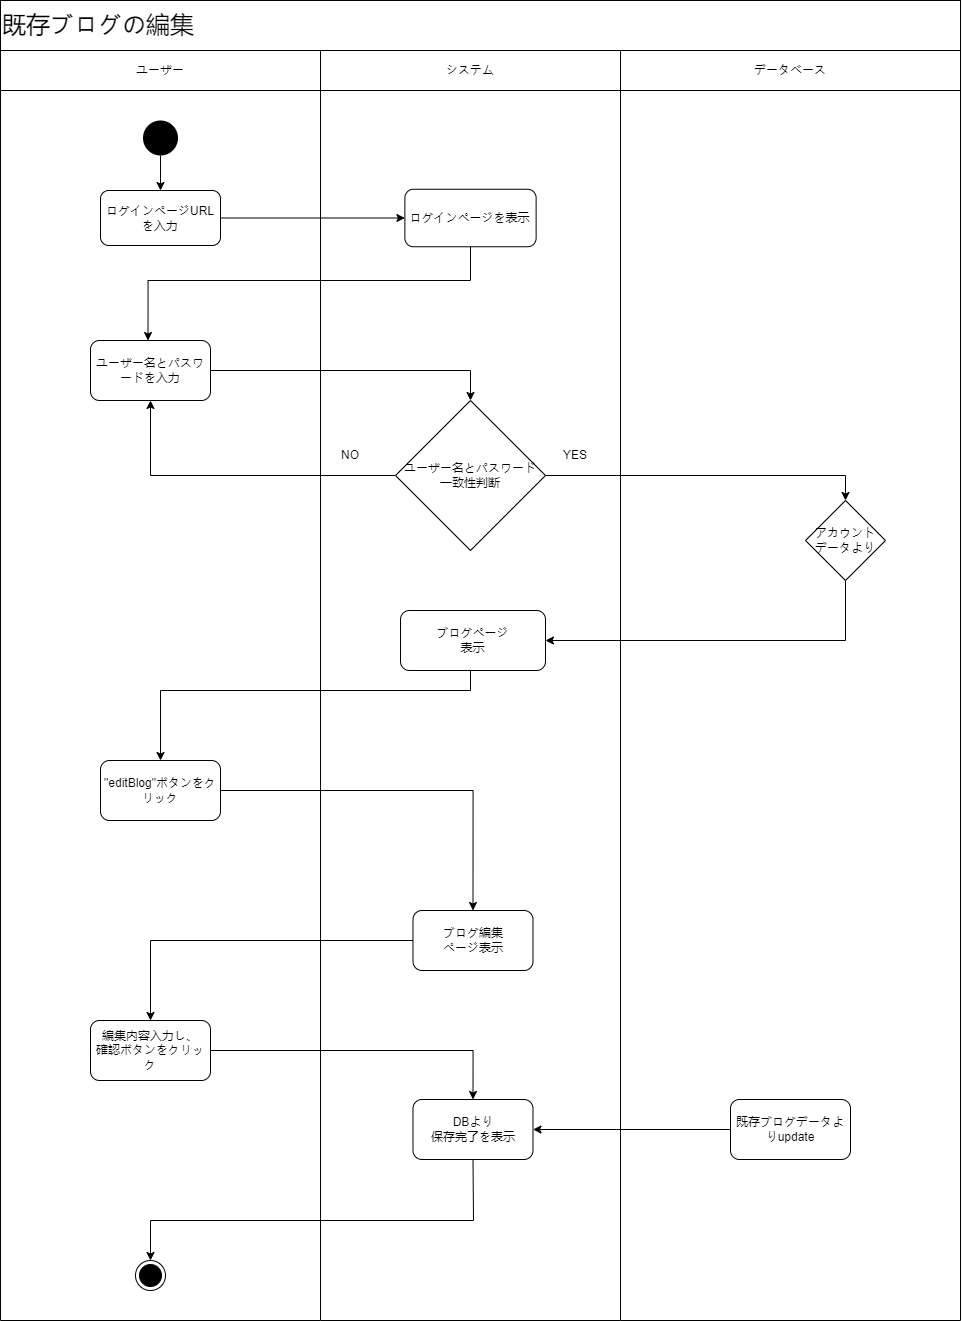

The diagram above was exported from draw.io. Its source (the exported page's mxGraphModel, read from the mxfile embedded in the PNG):
<mxGraphModel dx="1483" dy="816" grid="1" gridSize="10" guides="1" tooltips="1" connect="1" arrows="1" fold="1" page="1" pageScale="1" pageWidth="827" pageHeight="1169" math="0" shadow="0">
  <root>
    <mxCell id="0" />
    <mxCell id="1" parent="0" />
    <mxCell id="qt6n4AlNY61QMDM9xAm_-1" value="" style="rounded=0;whiteSpace=wrap;html=1;direction=south;" vertex="1" parent="1">
      <mxGeometry x="670" y="160" width="300" height="1230" as="geometry" />
    </mxCell>
    <mxCell id="qt6n4AlNY61QMDM9xAm_-2" value="" style="rounded=0;whiteSpace=wrap;html=1;direction=south;" vertex="1" parent="1">
      <mxGeometry x="350" y="160" width="320" height="1230" as="geometry" />
    </mxCell>
    <mxCell id="qt6n4AlNY61QMDM9xAm_-3" value="" style="rounded=0;whiteSpace=wrap;html=1;direction=south;" vertex="1" parent="1">
      <mxGeometry x="970" y="160" width="340" height="1230" as="geometry" />
    </mxCell>
    <mxCell id="qt6n4AlNY61QMDM9xAm_-4" value="ユーザー" style="rounded=0;whiteSpace=wrap;html=1;direction=south;" vertex="1" parent="1">
      <mxGeometry x="350" y="120" width="320" height="40" as="geometry" />
    </mxCell>
    <mxCell id="qt6n4AlNY61QMDM9xAm_-5" value="システム" style="rounded=0;whiteSpace=wrap;html=1;" vertex="1" parent="1">
      <mxGeometry x="670" y="120" width="300" height="40" as="geometry" />
    </mxCell>
    <mxCell id="qt6n4AlNY61QMDM9xAm_-6" value="データベース" style="rounded=0;whiteSpace=wrap;html=1;" vertex="1" parent="1">
      <mxGeometry x="970" y="120" width="340" height="40" as="geometry" />
    </mxCell>
    <mxCell id="qt6n4AlNY61QMDM9xAm_-7" value="" style="edgeStyle=orthogonalEdgeStyle;rounded=0;orthogonalLoop=1;jettySize=auto;html=1;" edge="1" parent="1" source="qt6n4AlNY61QMDM9xAm_-8" target="qt6n4AlNY61QMDM9xAm_-10">
      <mxGeometry relative="1" as="geometry" />
    </mxCell>
    <mxCell id="qt6n4AlNY61QMDM9xAm_-8" value="" style="ellipse;fillColor=#000000;strokeColor=none;" vertex="1" parent="1">
      <mxGeometry x="492.5" y="190" width="35" height="35" as="geometry" />
    </mxCell>
    <mxCell id="qt6n4AlNY61QMDM9xAm_-9" style="edgeStyle=orthogonalEdgeStyle;rounded=0;orthogonalLoop=1;jettySize=auto;html=1;entryX=0;entryY=0.5;entryDx=0;entryDy=0;" edge="1" parent="1" source="qt6n4AlNY61QMDM9xAm_-10" target="qt6n4AlNY61QMDM9xAm_-13">
      <mxGeometry relative="1" as="geometry" />
    </mxCell>
    <mxCell id="qt6n4AlNY61QMDM9xAm_-10" value="ログインページURLを入力" style="rounded=1;whiteSpace=wrap;html=1;" vertex="1" parent="1">
      <mxGeometry x="450" y="260" width="120" height="55" as="geometry" />
    </mxCell>
    <mxCell id="qt6n4AlNY61QMDM9xAm_-11" style="edgeStyle=orthogonalEdgeStyle;rounded=0;orthogonalLoop=1;jettySize=auto;html=1;entryX=0.5;entryY=0;entryDx=0;entryDy=0;exitX=0.5;exitY=1;exitDx=0;exitDy=0;" edge="1" parent="1" source="qt6n4AlNY61QMDM9xAm_-13">
      <mxGeometry relative="1" as="geometry">
        <Array as="points">
          <mxPoint x="820" y="350" />
          <mxPoint x="498" y="350" />
        </Array>
        <mxPoint x="497.5" y="410" as="targetPoint" />
      </mxGeometry>
    </mxCell>
    <mxCell id="qt6n4AlNY61QMDM9xAm_-12" value="ユーザー名とパスワードを入力" style="rounded=1;whiteSpace=wrap;html=1;" vertex="1" parent="1">
      <mxGeometry x="440" y="410" width="120" height="60" as="geometry" />
    </mxCell>
    <mxCell id="qt6n4AlNY61QMDM9xAm_-13" value="ログインページを表示" style="rounded=1;whiteSpace=wrap;html=1;" vertex="1" parent="1">
      <mxGeometry x="754.38" y="258.75" width="131.25" height="57.5" as="geometry" />
    </mxCell>
    <mxCell id="qt6n4AlNY61QMDM9xAm_-14" style="edgeStyle=orthogonalEdgeStyle;rounded=0;orthogonalLoop=1;jettySize=auto;html=1;entryX=0.5;entryY=0;entryDx=0;entryDy=0;exitX=1;exitY=0.5;exitDx=0;exitDy=0;" edge="1" parent="1" source="qt6n4AlNY61QMDM9xAm_-12" target="qt6n4AlNY61QMDM9xAm_-22">
      <mxGeometry relative="1" as="geometry">
        <mxPoint x="625" y="580" as="sourcePoint" />
        <mxPoint x="748.75" y="580" as="targetPoint" />
      </mxGeometry>
    </mxCell>
    <mxCell id="qt6n4AlNY61QMDM9xAm_-15" style="edgeStyle=orthogonalEdgeStyle;rounded=0;orthogonalLoop=1;jettySize=auto;html=1;entryX=0.5;entryY=0;entryDx=0;entryDy=0;exitX=1;exitY=0.5;exitDx=0;exitDy=0;" edge="1" parent="1" source="qt6n4AlNY61QMDM9xAm_-22" target="qt6n4AlNY61QMDM9xAm_-25">
      <mxGeometry relative="1" as="geometry" />
    </mxCell>
    <mxCell id="qt6n4AlNY61QMDM9xAm_-16" style="edgeStyle=orthogonalEdgeStyle;rounded=0;orthogonalLoop=1;jettySize=auto;html=1;entryX=0.5;entryY=0;entryDx=0;entryDy=0;exitX=0.5;exitY=1;exitDx=0;exitDy=0;" edge="1" parent="1" source="qt6n4AlNY61QMDM9xAm_-23" target="qt6n4AlNY61QMDM9xAm_-28">
      <mxGeometry relative="1" as="geometry">
        <mxPoint x="530" y="940" as="targetPoint" />
        <Array as="points">
          <mxPoint x="820" y="760" />
          <mxPoint x="510" y="760" />
        </Array>
        <mxPoint x="840" y="870" as="sourcePoint" />
      </mxGeometry>
    </mxCell>
    <mxCell id="qt6n4AlNY61QMDM9xAm_-17" value="" style="edgeStyle=orthogonalEdgeStyle;rounded=0;orthogonalLoop=1;jettySize=auto;html=1;startArrow=none;exitX=0;exitY=0.5;exitDx=0;exitDy=0;entryX=0;entryY=0.5;entryDx=0;entryDy=0;" edge="1" parent="1">
      <mxGeometry relative="1" as="geometry">
        <mxPoint x="775" y="805" as="targetPoint" />
        <mxPoint x="775" y="805" as="sourcePoint" />
      </mxGeometry>
    </mxCell>
    <mxCell id="qt6n4AlNY61QMDM9xAm_-18" value="NO" style="text;html=1;strokeColor=none;fillColor=none;align=center;verticalAlign=middle;whiteSpace=wrap;rounded=0;" vertex="1" parent="1">
      <mxGeometry x="670" y="510" width="60" height="30" as="geometry" />
    </mxCell>
    <mxCell id="qt6n4AlNY61QMDM9xAm_-19" value="YES" style="text;html=1;strokeColor=none;fillColor=none;align=center;verticalAlign=middle;whiteSpace=wrap;rounded=0;" vertex="1" parent="1">
      <mxGeometry x="895" y="510" width="60" height="30" as="geometry" />
    </mxCell>
    <mxCell id="qt6n4AlNY61QMDM9xAm_-20" value="" style="ellipse;html=1;shape=endState;fillColor=#000000;strokeColor=#000000;" vertex="1" parent="1">
      <mxGeometry x="485" y="1330" width="30" height="30" as="geometry" />
    </mxCell>
    <mxCell id="qt6n4AlNY61QMDM9xAm_-21" value="" style="edgeStyle=orthogonalEdgeStyle;rounded=0;orthogonalLoop=1;jettySize=auto;html=1;entryX=0.5;entryY=1;entryDx=0;entryDy=0;" edge="1" parent="1" source="qt6n4AlNY61QMDM9xAm_-22" target="qt6n4AlNY61QMDM9xAm_-12">
      <mxGeometry relative="1" as="geometry" />
    </mxCell>
    <mxCell id="qt6n4AlNY61QMDM9xAm_-22" value="ユーザー名とパスワード&lt;br&gt;一致性判断" style="rhombus;whiteSpace=wrap;html=1;" vertex="1" parent="1">
      <mxGeometry x="745" y="470" width="150" height="150" as="geometry" />
    </mxCell>
    <mxCell id="qt6n4AlNY61QMDM9xAm_-23" value="ブログページ&lt;br&gt;表示" style="rounded=1;whiteSpace=wrap;html=1;" vertex="1" parent="1">
      <mxGeometry x="750" y="680" width="145" height="60" as="geometry" />
    </mxCell>
    <mxCell id="qt6n4AlNY61QMDM9xAm_-24" style="edgeStyle=orthogonalEdgeStyle;rounded=0;orthogonalLoop=1;jettySize=auto;html=1;entryX=1;entryY=0.5;entryDx=0;entryDy=0;exitX=0.5;exitY=1;exitDx=0;exitDy=0;" edge="1" parent="1" source="qt6n4AlNY61QMDM9xAm_-25" target="qt6n4AlNY61QMDM9xAm_-23">
      <mxGeometry relative="1" as="geometry">
        <mxPoint x="1080" y="715" as="targetPoint" />
      </mxGeometry>
    </mxCell>
    <mxCell id="qt6n4AlNY61QMDM9xAm_-25" value="アカウント&lt;br&gt;データより" style="rhombus;whiteSpace=wrap;html=1;" vertex="1" parent="1">
      <mxGeometry x="1155" y="570" width="80" height="80" as="geometry" />
    </mxCell>
    <mxCell id="qt6n4AlNY61QMDM9xAm_-26" value="&lt;font style=&quot;font-size: 24px;&quot;&gt;既存ブログの編集&lt;/font&gt;" style="rounded=0;whiteSpace=wrap;html=1;align=left;" vertex="1" parent="1">
      <mxGeometry x="350" y="70" width="960" height="50" as="geometry" />
    </mxCell>
    <mxCell id="qt6n4AlNY61QMDM9xAm_-27" style="edgeStyle=orthogonalEdgeStyle;rounded=0;orthogonalLoop=1;jettySize=auto;html=1;entryX=0.5;entryY=0;entryDx=0;entryDy=0;" edge="1" parent="1" source="qt6n4AlNY61QMDM9xAm_-28" target="qt6n4AlNY61QMDM9xAm_-30">
      <mxGeometry relative="1" as="geometry" />
    </mxCell>
    <mxCell id="qt6n4AlNY61QMDM9xAm_-28" value="&quot;editBlog&quot;ボタンをクリック" style="rounded=1;whiteSpace=wrap;html=1;" vertex="1" parent="1">
      <mxGeometry x="450" y="830" width="120" height="60" as="geometry" />
    </mxCell>
    <mxCell id="qt6n4AlNY61QMDM9xAm_-29" style="edgeStyle=orthogonalEdgeStyle;rounded=0;orthogonalLoop=1;jettySize=auto;html=1;entryX=0.5;entryY=0;entryDx=0;entryDy=0;" edge="1" parent="1" source="qt6n4AlNY61QMDM9xAm_-30" target="qt6n4AlNY61QMDM9xAm_-32">
      <mxGeometry relative="1" as="geometry" />
    </mxCell>
    <mxCell id="qt6n4AlNY61QMDM9xAm_-30" value="ブログ編集&lt;br&gt;ページ表示" style="rounded=1;whiteSpace=wrap;html=1;" vertex="1" parent="1">
      <mxGeometry x="762.5" y="980" width="120" height="60" as="geometry" />
    </mxCell>
    <mxCell id="qt6n4AlNY61QMDM9xAm_-31" style="edgeStyle=orthogonalEdgeStyle;rounded=0;orthogonalLoop=1;jettySize=auto;html=1;entryX=0.5;entryY=0;entryDx=0;entryDy=0;" edge="1" parent="1" source="qt6n4AlNY61QMDM9xAm_-32" target="qt6n4AlNY61QMDM9xAm_-33">
      <mxGeometry relative="1" as="geometry" />
    </mxCell>
    <mxCell id="qt6n4AlNY61QMDM9xAm_-32" value="編集内容入力し、&lt;br&gt;確認ボタンをクリック" style="rounded=1;whiteSpace=wrap;html=1;" vertex="1" parent="1">
      <mxGeometry x="440" y="1090" width="120" height="60" as="geometry" />
    </mxCell>
    <mxCell id="qt6n4AlNY61QMDM9xAm_-33" value="DBより&lt;br&gt;保存完了を表示" style="rounded=1;whiteSpace=wrap;html=1;" vertex="1" parent="1">
      <mxGeometry x="762.5" y="1169" width="120" height="60" as="geometry" />
    </mxCell>
    <mxCell id="qt6n4AlNY61QMDM9xAm_-34" value="既存ブログデータよりupdate" style="rounded=1;whiteSpace=wrap;html=1;" vertex="1" parent="1">
      <mxGeometry x="1080" y="1169" width="120" height="60" as="geometry" />
    </mxCell>
    <mxCell id="qt6n4AlNY61QMDM9xAm_-35" value="" style="endArrow=classic;html=1;rounded=0;exitX=0;exitY=0.5;exitDx=0;exitDy=0;entryX=1;entryY=0.5;entryDx=0;entryDy=0;" edge="1" parent="1" source="qt6n4AlNY61QMDM9xAm_-34" target="qt6n4AlNY61QMDM9xAm_-33">
      <mxGeometry width="50" height="50" relative="1" as="geometry">
        <mxPoint x="840" y="1120" as="sourcePoint" />
        <mxPoint x="890" y="1070" as="targetPoint" />
      </mxGeometry>
    </mxCell>
    <mxCell id="qt6n4AlNY61QMDM9xAm_-36" value="" style="endArrow=classic;html=1;rounded=0;entryX=0.5;entryY=0;entryDx=0;entryDy=0;exitX=0.5;exitY=1;exitDx=0;exitDy=0;" edge="1" parent="1" source="qt6n4AlNY61QMDM9xAm_-33" target="qt6n4AlNY61QMDM9xAm_-20">
      <mxGeometry width="50" height="50" relative="1" as="geometry">
        <mxPoint x="760" y="1240" as="sourcePoint" />
        <mxPoint x="810" y="1190" as="targetPoint" />
        <Array as="points">
          <mxPoint x="823" y="1290" />
          <mxPoint x="500" y="1290" />
        </Array>
      </mxGeometry>
    </mxCell>
  </root>
</mxGraphModel>